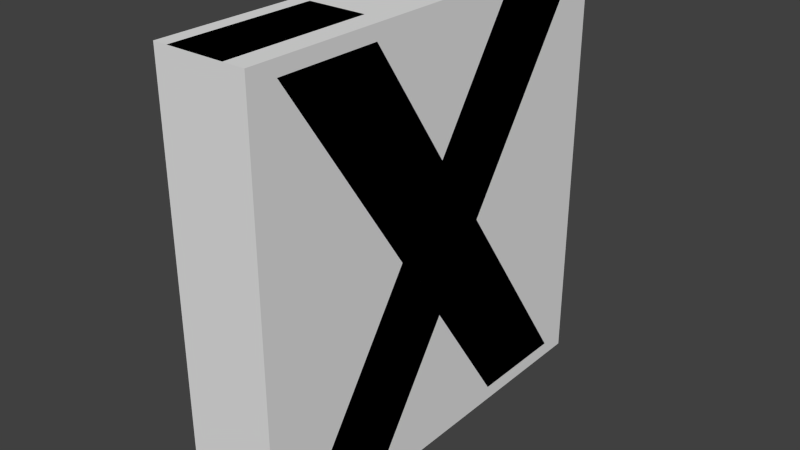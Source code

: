 # Source: letter_X.blend  (saved by Blender 2.73.0; exported with 4.5.12 LTS)
import bpy
from mathutils import Matrix  # noqa: F401  (used for matrix-valued properties, if any)

bpy.ops.wm.read_factory_settings(use_empty=True)
scene = bpy.context.scene
scene.name = 'Scene'

# ---- collections
col_collection_1 = bpy.data.collections.new('Collection 1'); scene.collection.children.link(col_collection_1)

# ---- materials (node trees are filled in below, after node groups)
mat_material_001 = bpy.data.materials.new('Material.001')
mat_material_001.alpha_threshold = 0.0
mat_material_001.roughness = 0.5
mat_material = bpy.data.materials.new('Material')
mat_material.alpha_threshold = 0.0
mat_material.roughness = 0.5

# ---- material node trees
mat_material_001.use_nodes = True; mat_material_001.node_tree.nodes.clear()
_N = mat_material_001.node_tree.nodes; _L = mat_material_001.node_tree.links
n0 = _N.new('ShaderNodeOutputMaterial'); n0.name = 'Material Output'; n0.location = (300, 300)
n1 = _N.new('ShaderNodeBsdfDiffuse'); n1.name = 'Diffuse BSDF'; n1.location = (10, 300)
n1.inputs[0].default_value = (0.008387, 0.0, 0.8, 1.0)
_L.new(n1.outputs[0], n0.inputs[0])
n0.is_active_output = True
mat_material.use_nodes = True; mat_material.node_tree.nodes.clear()
_N = mat_material.node_tree.nodes; _L = mat_material.node_tree.links
n0 = _N.new('ShaderNodeOutputMaterial'); n0.name = 'Material Output'; n0.location = (300, 300)
n1 = _N.new('ShaderNodeBsdfDiffuse'); n1.name = 'Diffuse BSDF'; n1.location = (10, 300)
n1.inputs[0].default_value = (0.004108, 0.8, 0.0, 1.0)
_L.new(n1.outputs[0], n0.inputs[0])
n0.is_active_output = True

# ---- world
world_world = bpy.data.worlds.new('World'); scene.world = world_world
world_world.color = (0.05088, 0.05088, 0.05088)
world_world.use_sun_shadow = False
world_world.sun_shadow_jitter_overblur = 0.0
world_world.cycles.sampling_method = 'MANUAL'
world_world.cycles.sample_map_resolution = 256

# ---- meshes
me_plane_001 = bpy.data.meshes.new('Plane.001')
me_plane_001.from_pydata([(1.0, -0.8665, 0.9331), (1.0, 0.8665, 0.9331), (1.0, -0.8665, -0.9331), (1.0, 0.8665, -0.9331), (1.0, -0.3827, 0.9331), (1.0, 0.3827, 0.9331), (1.0, 0.3827, -0.9331), (1.0, -0.3827, -0.9331), (1.0, -0.2444, 3.913e-09), (1.0, 0.2444, 3.913e-09), (1.0, -9.241e-09, -0.3552), (1.0, -9.241e-09, 0.3552), (1.3, -0.8665, 0.9331), (1.3, 0.8665, 0.9331), (1.3, -0.8665, -0.9331), (1.3, 0.8665, -0.9331), (1.3, -0.3827, 0.9331), (1.3, 0.3827, 0.9331), (1.3, 0.3827, -0.9331), (1.3, -0.3827, -0.9331), (1.3, -0.2444, 4.906e-09), (1.3, 0.2444, 4.906e-09), (1.3, -1.245e-08, -0.3552), (1.3, -1.245e-08, 0.3552)], [], [(5, 11, 23, 17), (8, 2, 14, 20), (0, 8, 20, 12), (10, 6, 18, 22), (11, 4, 16, 23), (3, 9, 21, 15), (23, 16, 12, 20), (21, 20, 22), (23, 20, 21), (21, 22, 18, 15), (21, 13, 17, 23), (14, 19, 22, 20), (9, 1, 13, 21), (7, 10, 22, 19), (6, 3, 15, 18), (4, 0, 12, 16), (2, 7, 19, 14), (1, 5, 17, 13)])
_uv = me_plane_001.uv_layers.new(name='UVMap')
_uv.uv.foreach_set('vector', [0.0001472, 0.8271, 0.00171, 0.5971, 0.1012, 0.5978, 0.09967, 0.8277, 0.0001442, 0.4544, 0.001522, 0.08238, 0.101, 0.08275, 0.09966, 0.4548, 0.3343, 0.6019, 0.6626, 0.4269, 0.7094, 0.5147, 0.3811, 0.6898, 0.334, 0.109, 0.5366, 0.0001442, 0.5837, 0.08782, 0.3811, 0.1966, 0.7722, 0.7446, 0.5696, 0.8534, 0.5225, 0.7657, 0.7251, 0.6569, 0.7719, 0.2516, 0.4436, 0.4266, 0.3968, 0.3388, 0.7251, 0.1638, 0.7251, 0.6569, 0.5225, 0.7657, 0.3811, 0.6898, 0.7094, 0.5147, 0.2342, 0.5452, 0.09966, 0.4548, 0.2327, 0.4022, 0.1012, 0.5978, 0.09966, 0.4548, 0.2342, 0.5452, 0.3968, 0.3388, 0.3811, 0.1966, 0.5837, 0.08782, 0.7251, 0.1638, 0.2342, 0.5452, 0.2329, 0.9173, 0.09967, 0.8277, 0.1012, 0.5978, 0.101, 0.08275, 0.2342, 0.1723, 0.2327, 0.4022, 0.09966, 0.4548, 0.3338, 0.5456, 0.3324, 0.9176, 0.2329, 0.9173, 0.2342, 0.5452, 0.3338, 0.1729, 0.3322, 0.4029, 0.2327, 0.4022, 0.2342, 0.1723, 0.6308, 0.0001442, 0.7722, 0.07609, 0.7251, 0.1638, 0.5837, 0.08782, 0.4754, 0.8534, 0.334, 0.7774, 0.3811, 0.6898, 0.5225, 0.7657, 0.1566, 0.0001442, 0.2897, 0.08965, 0.2342, 0.1723, 0.101, 0.08275, 0.1773, 0.9999, 0.04416, 0.9103, 0.09967, 0.8277, 0.2329, 0.9173])
me_plane_001.materials.append(mat_material_001)
me_plane_001.use_remesh_preserve_volume = False
me_plane_001.use_remesh_preserve_attributes = False
me_plane_001.use_mirror_vertex_groups = False
me_plane_001.update()
me_plane = bpy.data.meshes.new('Plane')
me_plane.from_pydata([(-1.139e-07, -0.8887, 0.9433), (3.037e-08, 0.8887, 0.9433), (-3.037e-08, -0.8887, -0.9433), (1.139e-07, 0.8887, -0.9433), (-7.783e-08, -0.3772, 0.9433), (-5.696e-09, 0.3772, 0.9433), (7.783e-08, 0.3772, -0.9433), (5.696e-09, -0.3772, -0.9433), (-3.606e-08, -0.2518, -6.649e-10), (3.606e-08, 0.2518, -6.649e-10), (2.61e-08, -1.971e-15, -0.3884), (-2.61e-08, 1.971e-15, 0.3884), (1.0, -1.0, 1.0), (1.0, 1.0, 1.0), (1.0, -1.0, -1.0), (1.0, 1.0, -1.0), (1.0, -0.3333, 1.0), (1.0, 0.3333, 1.0), (1.0, 0.3333, -1.0), (1.0, -0.3333, -1.0), (1.0, -0.3333, 5.262e-09), (1.0, 0.3333, 5.262e-09), (1.0, -9.787e-09, -0.5), (1.0, -9.787e-09, 0.5), (1.0, -0.8665, 0.9331), (1.0, 0.8665, 0.9331), (1.0, -0.8665, -0.9331), (1.0, 0.8665, -0.9331), (1.0, -0.3827, 0.9331), (1.0, 0.3827, 0.9331), (1.0, 0.3827, -0.9331), (1.0, -0.3827, -0.9331), (1.0, -0.2444, 3.913e-09), (1.0, 0.2444, 3.913e-09), (1.0, -9.241e-09, -0.3552), (1.0, -9.241e-09, 0.3552), (0.2, -0.3333, -1.0), (0.2, 1.0, 1.0), (0.2, 0.3333, 1.0), (0.2, -1.0, -1.0), (0.2, -1.0, 1.0), (0.2, -0.3333, 2.631e-09), (0.2, -4.893e-09, -0.5), (0.2, 0.3333, -1.0), (0.2, -4.893e-09, 0.5), (0.2, -0.3333, 1.0), (0.2, 1.0, -1.0), (0.2, 0.3333, 2.631e-09)], [], [(11, 8, 0, 4), (9, 10, 8), (11, 9, 8), (9, 3, 6, 10), (9, 11, 5, 1), (2, 8, 10, 7), (17, 23, 35, 29), (20, 14, 26, 32), (12, 20, 32, 24), (22, 18, 30, 34), (23, 16, 28, 35), (15, 21, 33, 27), (47, 21, 15, 46), (45, 16, 23, 44), (43, 18, 22, 42), (41, 20, 12, 40), (39, 14, 20, 41), (44, 23, 17, 38), (37, 13, 21, 47), (42, 22, 19, 36), (46, 15, 18, 43), (40, 12, 16, 45), (36, 19, 14, 39), (38, 17, 13, 37), (21, 13, 25, 33), (19, 22, 34, 31), (18, 15, 27, 30), (16, 12, 24, 28), (14, 19, 31, 26), (13, 17, 29, 25), (9, 47, 46, 3), (4, 45, 44, 11), (6, 43, 42, 10), (8, 41, 40, 0), (2, 39, 41, 8), (11, 44, 38, 5), (1, 37, 47, 9), (10, 42, 36, 7), (3, 46, 43, 6), (0, 40, 45, 4), (7, 36, 39, 2), (5, 38, 37, 1)])
_uv = me_plane.uv_layers.new(name='UVMap')
_uv.uv.foreach_set('vector', [0.2041, 0.4685, 0.2834, 0.4338, 0.2855, 0.6467, 0.2057, 0.594, 0.2048, 0.3819, 0.2842, 0.3472, 0.2834, 0.4338, 0.2041, 0.4685, 0.2048, 0.3819, 0.2834, 0.4338, 0.2048, 0.3819, 0.2028, 0.1689, 0.2826, 0.2217, 0.2842, 0.3472, 0.8584, 0.7022, 0.8328, 0.7849, 0.7078, 0.7972, 0.6466, 0.7237, 0.6466, 0.2237, 0.8584, 0.2022, 0.8328, 0.2849, 0.7078, 0.2972, 0.7226, 0.9858, 0.8345, 0.9745, 0.8584, 0.9872, 0.7294, 0.9999, 0.8306, 0.01487, 0.6069, 0.03796, 0.6296, 0.0217, 0.8383, 0.0001491, 0.4745, 0.6656, 0.4727, 0.4408, 0.4864, 0.4314, 0.4881, 0.6412, 0.4729, 0.3279, 0.4717, 0.2155, 0.4864, 0.2207, 0.4881, 0.3503, 0.0154, 0.4877, 0.01654, 0.6001, 0.001856, 0.595, 0.0001491, 0.4653, 0.0138, 0.1501, 0.01559, 0.3749, 0.001817, 0.3842, 0.0001496, 0.1744, 0.1653, 0.3737, 0.01559, 0.3749, 0.0138, 0.1501, 0.1635, 0.1489, 0.1662, 0.5986, 0.01654, 0.6001, 0.0154, 0.4877, 0.1651, 0.4862, 0.3221, 0.217, 0.4717, 0.2155, 0.4729, 0.3279, 0.3232, 0.3294, 0.323, 0.442, 0.4727, 0.4408, 0.4745, 0.6656, 0.3248, 0.6668, 0.6223, 0.1868, 0.6069, 0.03796, 0.8306, 0.01487, 0.8459, 0.1637, 0.8194, 0.8256, 0.8345, 0.9745, 0.7226, 0.9858, 0.7076, 0.8369, 0.6223, 0.6868, 0.6069, 0.538, 0.8306, 0.5149, 0.8459, 0.6637, 0.8194, 0.3256, 0.8345, 0.4745, 0.7226, 0.4858, 0.7076, 0.3369, 0.2068, 0.125, 0.2894, 0.0001491, 0.3934, 0.06893, 0.3109, 0.1938, 0.2814, 0.6907, 0.1989, 0.8155, 0.09484, 0.7467, 0.1774, 0.6219, 0.6832, 0.3284, 0.5683, 0.4242, 0.4884, 0.3284, 0.6034, 0.2326, 0.6832, 0.8284, 0.5683, 0.9242, 0.4884, 0.8284, 0.6034, 0.7326, 0.8306, 0.5149, 0.6069, 0.538, 0.6296, 0.5217, 0.8383, 0.5001, 0.7226, 0.4858, 0.8345, 0.4745, 0.8584, 0.4872, 0.7294, 0.4999, 0.3934, 0.06893, 0.2894, 0.0001491, 0.3171, 0.003491, 0.3926, 0.0534, 0.09484, 0.7467, 0.1989, 0.8155, 0.1711, 0.8122, 0.09565, 0.7623, 0.4884, 0.3284, 0.5683, 0.4242, 0.5527, 0.4251, 0.4948, 0.3556, 0.4884, 0.8284, 0.5683, 0.9242, 0.5527, 0.9251, 0.4948, 0.8556, 0.2048, 0.3819, 0.1653, 0.3737, 0.1635, 0.1489, 0.2028, 0.1689, 0.2057, 0.594, 0.1662, 0.5986, 0.1651, 0.4862, 0.2041, 0.4685, 0.2826, 0.2217, 0.3221, 0.217, 0.3232, 0.3294, 0.2842, 0.3472, 0.2834, 0.4338, 0.323, 0.442, 0.3248, 0.6668, 0.2855, 0.6467, 0.6466, 0.2237, 0.6223, 0.1868, 0.8459, 0.1637, 0.8584, 0.2022, 0.8328, 0.7849, 0.8194, 0.8256, 0.7076, 0.8369, 0.7078, 0.7972, 0.6466, 0.7237, 0.6223, 0.6868, 0.8459, 0.6637, 0.8584, 0.7022, 0.8328, 0.2849, 0.8194, 0.3256, 0.7076, 0.3369, 0.7078, 0.2972, 0.2028, 0.1689, 0.2068, 0.125, 0.3109, 0.1938, 0.2826, 0.2217, 0.2855, 0.6467, 0.2814, 0.6907, 0.1774, 0.6219, 0.2057, 0.594, 0.7078, 0.2972, 0.6832, 0.3284, 0.6034, 0.2326, 0.6466, 0.2237, 0.7078, 0.7972, 0.6832, 0.8284, 0.6034, 0.7326, 0.6466, 0.7237])
me_plane.materials.append(mat_material)
me_plane.use_remesh_preserve_volume = False
me_plane.use_remesh_preserve_attributes = False
me_plane.use_mirror_vertex_groups = False
me_plane.update()
me_cube = bpy.data.meshes.new('Cube')
me_cube.from_pydata([(-1.3, -3.0, -3.0), (-1.3, 3.0, -3.0), (0.0, 3.0, -3.0), (0.0, -3.0, -3.0), (-1.3, -3.0, 3.0), (-1.3, 3.0, 3.0), (0.0, 3.0, 3.0), (0.0, -3.0, 3.0)], [], [(4, 5, 1, 0), (5, 6, 2, 1), (6, 7, 3, 2), (7, 4, 0, 3), (0, 1, 2, 3), (7, 6, 5, 4)])
me_cube.use_remesh_preserve_volume = False
me_cube.use_remesh_preserve_attributes = False
me_cube.use_mirror_vertex_groups = False
me_cube.update()

# ---- objects
ob_magnet = bpy.data.objects.new('magnet', me_plane_001)
ob_letter = bpy.data.objects.new('letter', me_plane)
ob_ucx_letter = bpy.data.objects.new('UCX_letter', me_cube)

# ---- transforms, parenting, visibility, modifiers, constraints
ob_magnet.location = (-1.3, 0.0, 0.0)
ob_magnet.scale = (1.0, 3.0, 3.0)
ob_magnet.lineart.crease_threshold = 0.0
ob_letter.location = (-1.3, 0.0, 0.0)
ob_letter.scale = (1.0, 3.0, 3.0)
ob_letter.lineart.crease_threshold = 0.0
ob_ucx_letter.location = (0.0, 0.0, 0.0)
ob_ucx_letter.hide_viewport = True
ob_ucx_letter.lineart.crease_threshold = 0.0

# ---- collection membership
col_collection_1.objects.link(ob_magnet)
col_collection_1.objects.link(ob_letter)
col_collection_1.objects.link(ob_ucx_letter)

# ---- scene / render settings (as saved in the file)
scene.frame_start = 1; scene.frame_end = 250; scene.frame_set(1)
scene.render.engine = 'CYCLES'
scene.render.resolution_percentage = 50
scene.render.dither_intensity = 0.0
scene.cycles.use_denoising = False
scene.cycles.samples = 10
scene.cycles.sampling_pattern = 'TABULATED_SOBOL'
scene.cycles.light_sampling_threshold = 0.0
scene.cycles.use_adaptive_sampling = False
scene.cycles.use_light_tree = False
scene.cycles.blur_glossy = 0.0
scene.cycles.pixel_filter_type = 'GAUSSIAN'
scene.cycles.sample_clamp_indirect = 0.0
scene.view_settings.view_transform = 'Standard'
bpy.context.view_layer.update()

# ---- added for rendering (the .blend has no active camera and no usable light): camera, sun
cam_auto = bpy.data.cameras.new('AutoCamera')
cam_auto.lens = 50.0
cam_auto.sensor_width = 36.0
cam_auto.clip_end = 1000.0
ob_auto_camera = bpy.data.objects.new('AutoCamera', cam_auto)
scene.collection.objects.link(ob_auto_camera)
ob_auto_camera.location = (7.29239, -9.53087, 6.35392)
ob_auto_camera.rotation_euler = (1.09748, -7.21219e-08, 0.694738)
scene.camera = ob_auto_camera
light_auto_sun = bpy.data.lights.new('AutoSun', 'SUN')
light_auto_sun.energy = 3.0
light_auto_sun.angle = 0.0523599
ob_auto_sun = bpy.data.objects.new('AutoSun', light_auto_sun)
scene.collection.objects.link(ob_auto_sun)
ob_auto_sun.rotation_euler = (0.872665, 0.174533, 0.523599)
bpy.context.view_layer.update()
